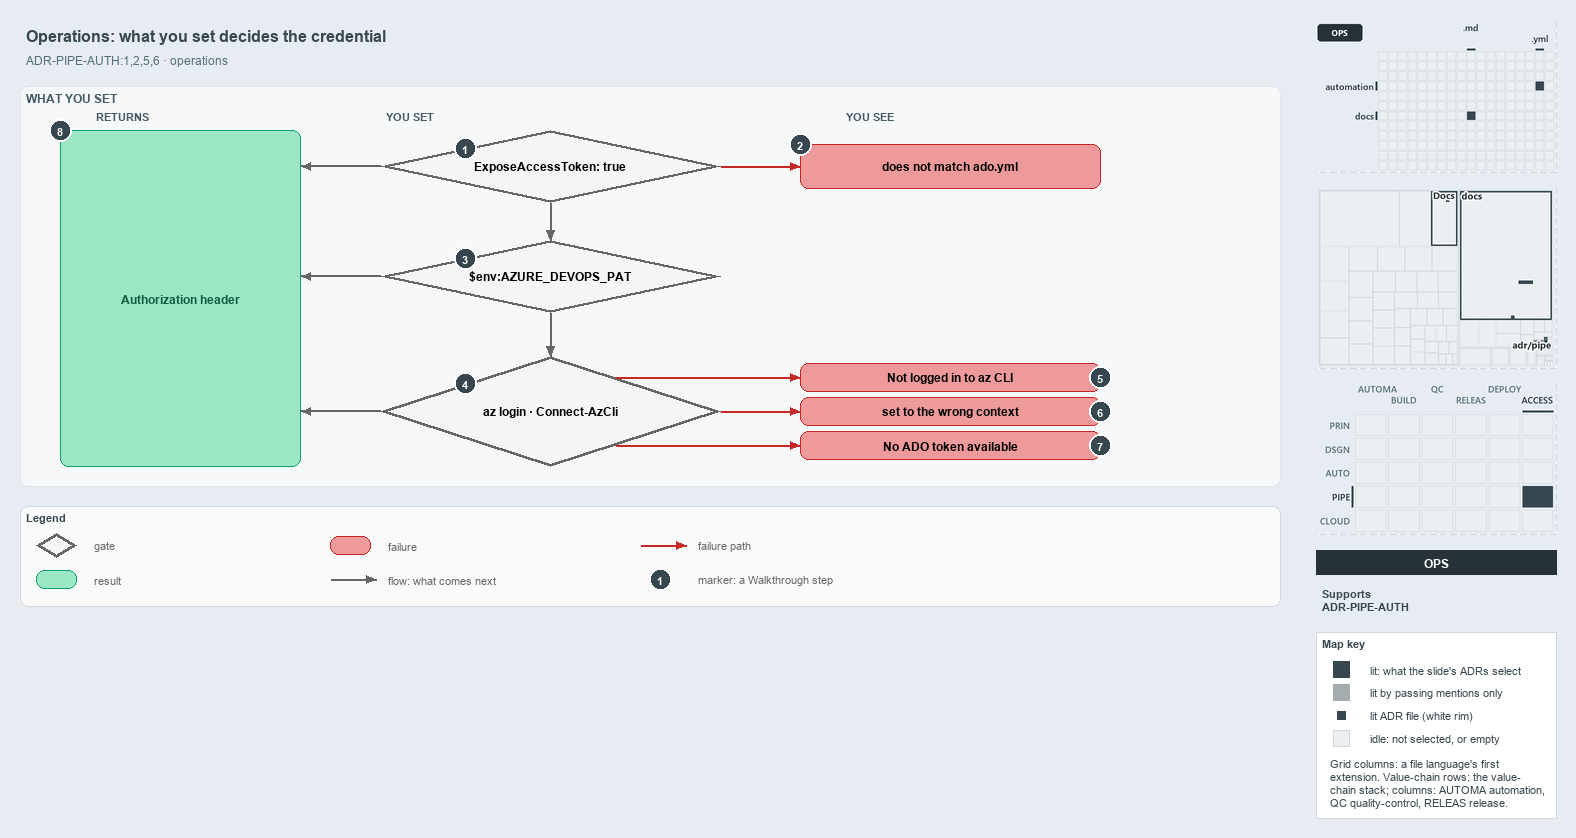

The diagram above was exported from draw.io. Its source (the exported page's mxGraphModel, read from the mxfile embedded in the PNG):
<mxGraphModel dx="1024" dy="768" grid="0" gridSize="10" guides="1" tooltips="1" connect="1" arrows="1" fold="1" page="1" pageScale="1" pageWidth="1572" pageHeight="620" background="#E6ECF2" math="0" shadow="0">
  <root>
    <mxCell id="0" />
    <mxCell id="1" parent="0" />
    <mxCell id="title" value="Operations: what you set decides the credential" style="text;html=1;align=left;verticalAlign=middle;fontSize=16;fontStyle=1;fontColor=#37474F;" vertex="1" parent="1">
      <mxGeometry x="20" y="14" width="1260" height="30" as="geometry" />
    </mxCell>
    <mxCell id="subtitle" value="ADR-PIPE-AUTH:1,2,5,6 &amp;#183; operations" style="text;html=1;align=left;verticalAlign=middle;fontSize=12;fontColor=#546E7A;" vertex="1" parent="1">
      <mxGeometry x="20" y="44" width="1240" height="20" as="geometry" />
    </mxCell>
    <mxCell id="band" value="WHAT YOU SET" style="rounded=1;html=1;arcSize=3;fillColor=#F6F8FA;strokeColor=#E1E4E8;verticalAlign=top;align=left;spacingLeft=8;fontStyle=1;fontSize=12;fontColor=#455A64;" vertex="1" parent="1">
      <mxGeometry x="20" y="80" width="1260" height="400" as="geometry" />
    </mxCell>
    <mxCell id="col-result" value="RETURNS" style="text;html=1;align=left;verticalAlign=middle;fontSize=11;fontStyle=1;fontColor=#455A64;" vertex="1" parent="1">
      <mxGeometry x="90" y="100" width="120" height="18" as="geometry" />
    </mxCell>
    <mxCell id="col-set" value="YOU SET" style="text;html=1;align=left;verticalAlign=middle;fontSize=11;fontStyle=1;fontColor=#455A64;" vertex="1" parent="1">
      <mxGeometry x="380" y="100" width="120" height="18" as="geometry" />
    </mxCell>
    <mxCell id="col-see" value="YOU SEE" style="text;html=1;align=left;verticalAlign=middle;fontSize=11;fontStyle=1;fontColor=#455A64;" vertex="1" parent="1">
      <mxGeometry x="840" y="100" width="120" height="18" as="geometry" />
    </mxCell>
    <mxCell id="g-expose" value="&lt;b&gt;ExposeAccessToken: true&lt;/b&gt;" style="rhombus;whiteSpace=wrap;html=1;fillColor=#f5f5f5;strokeColor=#666666;strokeWidth=3;fontSize=12;" vertex="1" parent="1">
      <mxGeometry x="380" y="124" width="340" height="72" as="geometry" />
    </mxCell>
    <mxCell id="mark-1" value="1" style="ellipse;html=1;fillColor=#37474F;strokeColor=#FFFFFF;strokeWidth=2;fontColor=#FFFFFF;fontStyle=1;fontSize=11;" vertex="1" parent="1">
      <mxGeometry x="454.0" y="131.0" width="22" height="22" as="geometry" />
    </mxCell>
    <mxCell id="g-pat" value="&lt;b&gt;$env:AZURE_DEVOPS_PAT&lt;/b&gt;" style="rhombus;whiteSpace=wrap;html=1;fillColor=#f5f5f5;strokeColor=#666666;strokeWidth=3;fontSize=12;" vertex="1" parent="1">
      <mxGeometry x="380" y="234" width="340" height="72" as="geometry" />
    </mxCell>
    <mxCell id="mark-3" value="3" style="ellipse;html=1;fillColor=#37474F;strokeColor=#FFFFFF;strokeWidth=2;fontColor=#FFFFFF;fontStyle=1;fontSize=11;" vertex="1" parent="1">
      <mxGeometry x="454.0" y="241.0" width="22" height="22" as="geometry" />
    </mxCell>
    <mxCell id="g-azlogin" value="&lt;b&gt;az login &amp;#183; Connect-AzCli&lt;/b&gt;" style="rhombus;whiteSpace=wrap;html=1;fillColor=#f5f5f5;strokeColor=#666666;strokeWidth=3;fontSize=12;" vertex="1" parent="1">
      <mxGeometry x="380" y="350" width="340" height="110" as="geometry" />
    </mxCell>
    <mxCell id="mark-4" value="4" style="ellipse;html=1;fillColor=#37474F;strokeColor=#FFFFFF;strokeWidth=2;fontColor=#FFFFFF;fontStyle=1;fontSize=11;" vertex="1" parent="1">
      <mxGeometry x="454.0" y="366.5" width="22" height="22" as="geometry" />
    </mxCell>
    <mxCell id="p-e-expose-pat-a" value="" style="text;html=1;strokeColor=none;fillColor=none;" vertex="1" parent="1">
      <mxGeometry x="550" y="196" width="1" height="1" as="geometry" />
    </mxCell>
    <mxCell id="p-e-expose-pat-b" value="" style="text;html=1;strokeColor=none;fillColor=none;" vertex="1" parent="1">
      <mxGeometry x="550" y="234" width="1" height="1" as="geometry" />
    </mxCell>
    <mxCell id="e-expose-pat" value="" style="edgeStyle=orthogonalEdgeStyle;rounded=1;html=1;fontSize=10;endArrow=block;strokeColor=#666666;" edge="1" parent="1" source="p-e-expose-pat-a" target="p-e-expose-pat-b">
      <mxGeometry relative="1" as="geometry" />
    </mxCell>
    <mxCell id="p-e-pat-azlogin-a" value="" style="text;html=1;strokeColor=none;fillColor=none;" vertex="1" parent="1">
      <mxGeometry x="550" y="306" width="1" height="1" as="geometry" />
    </mxCell>
    <mxCell id="p-e-pat-azlogin-b" value="" style="text;html=1;strokeColor=none;fillColor=none;" vertex="1" parent="1">
      <mxGeometry x="550" y="350" width="1" height="1" as="geometry" />
    </mxCell>
    <mxCell id="e-pat-azlogin" value="" style="edgeStyle=orthogonalEdgeStyle;rounded=1;html=1;fontSize=10;endArrow=block;strokeColor=#666666;" edge="1" parent="1" source="p-e-pat-azlogin-a" target="p-e-pat-azlogin-b">
      <mxGeometry relative="1" as="geometry" />
    </mxCell>
    <mxCell id="r-header" value="&lt;b&gt;Authorization header&lt;/b&gt;" style="rounded=1;whiteSpace=wrap;html=1;arcSize=20;fillColor=#9BE7C4;strokeColor=#0E9F6E;fontColor=#0B5C43;fontSize=12;" vertex="1" parent="1">
      <mxGeometry x="60" y="124" width="240" height="336" as="geometry" />
    </mxCell>
    <mxCell id="mark-8" value="8" style="ellipse;html=1;fillColor=#37474F;strokeColor=#FFFFFF;strokeWidth=2;fontColor=#FFFFFF;fontStyle=1;fontSize=11;" vertex="1" parent="1">
      <mxGeometry x="49" y="113" width="22" height="22" as="geometry" />
    </mxCell>
    <mxCell id="p-e-g-expose-header-a" value="" style="text;html=1;strokeColor=none;fillColor=none;" vertex="1" parent="1">
      <mxGeometry x="380" y="160" width="1" height="1" as="geometry" />
    </mxCell>
    <mxCell id="p-e-g-expose-header-b" value="" style="text;html=1;strokeColor=none;fillColor=none;" vertex="1" parent="1">
      <mxGeometry x="300" y="160" width="1" height="1" as="geometry" />
    </mxCell>
    <mxCell id="e-g-expose-header" value="" style="edgeStyle=orthogonalEdgeStyle;rounded=1;html=1;fontSize=10;endArrow=block;strokeColor=#666666;" edge="1" parent="1" source="p-e-g-expose-header-a" target="p-e-g-expose-header-b">
      <mxGeometry relative="1" as="geometry" />
    </mxCell>
    <mxCell id="p-e-g-pat-header-a" value="" style="text;html=1;strokeColor=none;fillColor=none;" vertex="1" parent="1">
      <mxGeometry x="380" y="270" width="1" height="1" as="geometry" />
    </mxCell>
    <mxCell id="p-e-g-pat-header-b" value="" style="text;html=1;strokeColor=none;fillColor=none;" vertex="1" parent="1">
      <mxGeometry x="300" y="270" width="1" height="1" as="geometry" />
    </mxCell>
    <mxCell id="e-g-pat-header" value="" style="edgeStyle=orthogonalEdgeStyle;rounded=1;html=1;fontSize=10;endArrow=block;strokeColor=#666666;" edge="1" parent="1" source="p-e-g-pat-header-a" target="p-e-g-pat-header-b">
      <mxGeometry relative="1" as="geometry" />
    </mxCell>
    <mxCell id="p-e-g-azlogin-header-a" value="" style="text;html=1;strokeColor=none;fillColor=none;" vertex="1" parent="1">
      <mxGeometry x="380" y="405" width="1" height="1" as="geometry" />
    </mxCell>
    <mxCell id="p-e-g-azlogin-header-b" value="" style="text;html=1;strokeColor=none;fillColor=none;" vertex="1" parent="1">
      <mxGeometry x="300" y="405" width="1" height="1" as="geometry" />
    </mxCell>
    <mxCell id="e-g-azlogin-header" value="" style="edgeStyle=orthogonalEdgeStyle;rounded=1;html=1;fontSize=10;endArrow=block;strokeColor=#666666;" edge="1" parent="1" source="p-e-g-azlogin-header-a" target="p-e-g-azlogin-header-b">
      <mxGeometry relative="1" as="geometry" />
    </mxCell>
    <mxCell id="f-collection" value="&lt;b&gt;does not match ado.yml&lt;/b&gt;" style="rounded=1;whiteSpace=wrap;html=1;arcSize=20;fillColor=#EF9A9A;strokeColor=#C62828;fontSize=12;" vertex="1" parent="1">
      <mxGeometry x="800" y="138" width="300" height="44" as="geometry" />
    </mxCell>
    <mxCell id="p-e-expose-collection-a" value="" style="text;html=1;strokeColor=none;fillColor=none;" vertex="1" parent="1">
      <mxGeometry x="720" y="160" width="1" height="1" as="geometry" />
    </mxCell>
    <mxCell id="p-e-expose-collection-b" value="" style="text;html=1;strokeColor=none;fillColor=none;" vertex="1" parent="1">
      <mxGeometry x="800" y="160" width="1" height="1" as="geometry" />
    </mxCell>
    <mxCell id="e-expose-collection" value="" style="edgeStyle=orthogonalEdgeStyle;rounded=1;html=1;fontSize=10;endArrow=block;strokeColor=#C62828;" edge="1" parent="1" source="p-e-expose-collection-a" target="p-e-expose-collection-b">
      <mxGeometry relative="1" as="geometry" />
    </mxCell>
    <mxCell id="mark-2" value="2" style="ellipse;html=1;fillColor=#37474F;strokeColor=#FFFFFF;strokeWidth=2;fontColor=#FFFFFF;fontStyle=1;fontSize=11;" vertex="1" parent="1">
      <mxGeometry x="789" y="127" width="22" height="22" as="geometry" />
    </mxCell>
    <mxCell id="f-notloggedin" value="&lt;b&gt;Not logged in to az CLI&lt;/b&gt;" style="rounded=1;whiteSpace=wrap;html=1;arcSize=20;fillColor=#EF9A9A;strokeColor=#C62828;fontSize=12;" vertex="1" parent="1">
      <mxGeometry x="800" y="357" width="300" height="28" as="geometry" />
    </mxCell>
    <mxCell id="p-e-azlogin-f-notloggedin-a" value="" style="text;html=1;strokeColor=none;fillColor=none;" vertex="1" parent="1">
      <mxGeometry x="615" y="371" width="1" height="1" as="geometry" />
    </mxCell>
    <mxCell id="p-e-azlogin-f-notloggedin-b" value="" style="text;html=1;strokeColor=none;fillColor=none;" vertex="1" parent="1">
      <mxGeometry x="800" y="371" width="1" height="1" as="geometry" />
    </mxCell>
    <mxCell id="e-azlogin-f-notloggedin" value="" style="edgeStyle=orthogonalEdgeStyle;rounded=1;html=1;fontSize=10;endArrow=block;strokeColor=#C62828;" edge="1" parent="1" source="p-e-azlogin-f-notloggedin-a" target="p-e-azlogin-f-notloggedin-b">
      <mxGeometry relative="1" as="geometry" />
    </mxCell>
    <mxCell id="mark-5" value="5" style="ellipse;html=1;fillColor=#37474F;strokeColor=#FFFFFF;strokeWidth=2;fontColor=#FFFFFF;fontStyle=1;fontSize=11;" vertex="1" parent="1">
      <mxGeometry x="1089" y="360" width="22" height="22" as="geometry" />
    </mxCell>
    <mxCell id="f-wrongcontext" value="&lt;b&gt;set to the wrong context&lt;/b&gt;" style="rounded=1;whiteSpace=wrap;html=1;arcSize=20;fillColor=#EF9A9A;strokeColor=#C62828;fontSize=12;" vertex="1" parent="1">
      <mxGeometry x="800" y="391" width="300" height="28" as="geometry" />
    </mxCell>
    <mxCell id="p-e-azlogin-f-wrongcontext-a" value="" style="text;html=1;strokeColor=none;fillColor=none;" vertex="1" parent="1">
      <mxGeometry x="720" y="405" width="1" height="1" as="geometry" />
    </mxCell>
    <mxCell id="p-e-azlogin-f-wrongcontext-b" value="" style="text;html=1;strokeColor=none;fillColor=none;" vertex="1" parent="1">
      <mxGeometry x="800" y="405" width="1" height="1" as="geometry" />
    </mxCell>
    <mxCell id="e-azlogin-f-wrongcontext" value="" style="edgeStyle=orthogonalEdgeStyle;rounded=1;html=1;fontSize=10;endArrow=block;strokeColor=#C62828;" edge="1" parent="1" source="p-e-azlogin-f-wrongcontext-a" target="p-e-azlogin-f-wrongcontext-b">
      <mxGeometry relative="1" as="geometry" />
    </mxCell>
    <mxCell id="mark-6" value="6" style="ellipse;html=1;fillColor=#37474F;strokeColor=#FFFFFF;strokeWidth=2;fontColor=#FFFFFF;fontStyle=1;fontSize=11;" vertex="1" parent="1">
      <mxGeometry x="1089" y="394" width="22" height="22" as="geometry" />
    </mxCell>
    <mxCell id="f-notoken" value="&lt;b&gt;No ADO token available&lt;/b&gt;" style="rounded=1;whiteSpace=wrap;html=1;arcSize=20;fillColor=#EF9A9A;strokeColor=#C62828;fontSize=12;" vertex="1" parent="1">
      <mxGeometry x="800" y="425" width="300" height="28" as="geometry" />
    </mxCell>
    <mxCell id="p-e-azlogin-f-notoken-a" value="" style="text;html=1;strokeColor=none;fillColor=none;" vertex="1" parent="1">
      <mxGeometry x="615" y="439" width="1" height="1" as="geometry" />
    </mxCell>
    <mxCell id="p-e-azlogin-f-notoken-b" value="" style="text;html=1;strokeColor=none;fillColor=none;" vertex="1" parent="1">
      <mxGeometry x="800" y="439" width="1" height="1" as="geometry" />
    </mxCell>
    <mxCell id="e-azlogin-f-notoken" value="" style="edgeStyle=orthogonalEdgeStyle;rounded=1;html=1;fontSize=10;endArrow=block;strokeColor=#C62828;" edge="1" parent="1" source="p-e-azlogin-f-notoken-a" target="p-e-azlogin-f-notoken-b">
      <mxGeometry relative="1" as="geometry" />
    </mxCell>
    <mxCell id="mark-7" value="7" style="ellipse;html=1;fillColor=#37474F;strokeColor=#FFFFFF;strokeWidth=2;fontColor=#FFFFFF;fontStyle=1;fontSize=11;" vertex="1" parent="1">
      <mxGeometry x="1089" y="428" width="22" height="22" as="geometry" />
    </mxCell>
    <mxCell id="legend" value="&lt;b&gt;Legend&lt;/b&gt;" style="rounded=1;whiteSpace=wrap;html=1;arcSize=6;fillColor=#FAFAFA;strokeColor=#CFD8DC;align=left;verticalAlign=top;spacing=8;fontSize=11;fontColor=#37474F;" vertex="1" parent="1">
      <mxGeometry x="20" y="500" width="1260" height="100" as="geometry" />
    </mxCell>
    <mxCell id="legend-0" value="" style="rhombus;whiteSpace=wrap;html=1;fillColor=#f5f5f5;strokeColor=#666666;strokeWidth=3;" vertex="1" parent="1">
      <mxGeometry x="36.0" y="527.0" width="40" height="24" as="geometry" />
    </mxCell>
    <mxCell id="legend-0-text" value="gate" style="text;html=1;align=left;verticalAlign=middle;fontSize=11;fontColor=#666666;" vertex="1" parent="1">
      <mxGeometry x="88" y="529" width="240" height="20" as="geometry" />
    </mxCell>
    <mxCell id="legend-1" value="" style="rounded=1;whiteSpace=wrap;html=1;arcSize=20;fillColor=#9BE7C4;strokeColor=#0E9F6E;" vertex="1" parent="1">
      <mxGeometry x="36.0" y="564.0" width="40" height="18" as="geometry" />
    </mxCell>
    <mxCell id="legend-1-text" value="result" style="text;html=1;align=left;verticalAlign=middle;fontSize=11;fontColor=#666666;" vertex="1" parent="1">
      <mxGeometry x="88" y="563" width="240" height="20" as="geometry" />
    </mxCell>
    <mxCell id="legend-2" value="" style="rounded=1;whiteSpace=wrap;html=1;arcSize=20;fillColor=#EF9A9A;strokeColor=#C62828;" vertex="1" parent="1">
      <mxGeometry x="330.0" y="530.0" width="40" height="18" as="geometry" />
    </mxCell>
    <mxCell id="legend-2-text" value="failure" style="text;html=1;align=left;verticalAlign=middle;fontSize=11;fontColor=#666666;" vertex="1" parent="1">
      <mxGeometry x="382" y="529" width="240" height="20" as="geometry" />
    </mxCell>
    <mxCell id="legend-3-a" value="" style="text;html=1;strokeColor=none;fillColor=none;" vertex="1" parent="1">
      <mxGeometry x="330" y="573" width="1" height="1" as="geometry" />
    </mxCell>
    <mxCell id="legend-3-b" value="" style="text;html=1;strokeColor=none;fillColor=none;" vertex="1" parent="1">
      <mxGeometry x="376" y="573" width="1" height="1" as="geometry" />
    </mxCell>
    <mxCell id="legend-3" value="" style="edgeStyle=orthogonalEdgeStyle;rounded=1;html=1;fontSize=10;endArrow=block;strokeColor=#666666;" edge="1" parent="1" source="legend-3-a" target="legend-3-b">
      <mxGeometry relative="1" as="geometry" />
    </mxCell>
    <mxCell id="legend-3-text" value="flow: what comes next" style="text;html=1;align=left;verticalAlign=middle;fontSize=11;fontColor=#666666;" vertex="1" parent="1">
      <mxGeometry x="382" y="563" width="240" height="20" as="geometry" />
    </mxCell>
    <mxCell id="legend-4-a" value="" style="text;html=1;strokeColor=none;fillColor=none;" vertex="1" parent="1">
      <mxGeometry x="640" y="539" width="1" height="1" as="geometry" />
    </mxCell>
    <mxCell id="legend-4-b" value="" style="text;html=1;strokeColor=none;fillColor=none;" vertex="1" parent="1">
      <mxGeometry x="686" y="539" width="1" height="1" as="geometry" />
    </mxCell>
    <mxCell id="legend-4" value="" style="edgeStyle=orthogonalEdgeStyle;rounded=1;html=1;fontSize=10;endArrow=block;strokeColor=#C62828;" edge="1" parent="1" source="legend-4-a" target="legend-4-b">
      <mxGeometry relative="1" as="geometry" />
    </mxCell>
    <mxCell id="legend-4-text" value="failure path" style="text;html=1;align=left;verticalAlign=middle;fontSize=11;fontColor=#666666;" vertex="1" parent="1">
      <mxGeometry x="692" y="529" width="240" height="20" as="geometry" />
    </mxCell>
    <mxCell id="legend-5" value="1" style="ellipse;html=1;fillColor=#37474F;strokeColor=#FFFFFF;strokeWidth=2;fontColor=#FFFFFF;fontStyle=1;fontSize=11;" vertex="1" parent="1">
      <mxGeometry x="649" y="562" width="22" height="22" as="geometry" />
    </mxCell>
    <mxCell id="legend-5-text" value="marker: a Walkthrough step" style="text;html=1;align=left;verticalAlign=middle;fontSize=11;fontColor=#666666;" vertex="1" parent="1">
      <mxGeometry x="692" y="563" width="240" height="20" as="geometry" />
    </mxCell>
    <mxCell id="minimap-grid" value="" style="shape=image;html=1;imageAspect=0;aspect=fixed;verticalLabelPosition=bottom;strokeColor=#CFD8DC;dashed=1;fillColor=#FAFAFA;image=data:image/png,(base64 omitted: 7276 chars);" vertex="1" parent="1">
      <mxGeometry x="1316" y="16" width="240" height="150" as="geometry" />
    </mxCell>
    <mxCell id="minimap-tree" value="" style="shape=image;html=1;imageAspect=0;aspect=fixed;verticalLabelPosition=bottom;strokeColor=#CFD8DC;dashed=1;fillColor=#FAFAFA;image=data:image/png,(base64 omitted: 9188 chars);" vertex="1" parent="1">
      <mxGeometry x="1316" y="182" width="240" height="180" as="geometry" />
    </mxCell>
    <mxCell id="minimap-chain" value="" style="shape=image;html=1;imageAspect=0;aspect=fixed;verticalLabelPosition=bottom;strokeColor=#CFD8DC;dashed=1;fillColor=#FAFAFA;image=data:image/png,(base64 omitted: 14152 chars);" vertex="1" parent="1">
      <mxGeometry x="1316" y="378" width="240" height="150" as="geometry" />
    </mxCell>
    <mxCell id="lens-badge" value="OPS" style="rounded=0;whiteSpace=wrap;html=1;align=center;verticalAlign=middle;fontSize=12;fontStyle=1;fontColor=#FFFFFF;fillColor=#263238;strokeColor=none;" vertex="1" parent="1">
      <mxGeometry x="1316" y="544" width="240" height="24" as="geometry" />
    </mxCell>
    <mxCell id="supports" value="&lt;b&gt;Supports&lt;/b&gt;&lt;br&gt;ADR-PIPE-AUTH" style="text;html=1;whiteSpace=wrap;align=left;verticalAlign=top;fontSize=11;fontColor=#37474F;" vertex="1" parent="1">
      <mxGeometry x="1316" y="576" width="240" height="38" as="geometry" />
    </mxCell>
    <mxCell id="mapkey" value="&lt;b&gt;Map key&lt;/b&gt;" style="rounded=0;whiteSpace=wrap;html=1;align=left;verticalAlign=top;fontSize=11;fontColor=#37474F;fillColor=#FFFFFF;strokeColor=#CFD8DC;spacingLeft=8;spacingTop=2;" vertex="1" parent="1">
      <mxGeometry x="1316" y="626" width="240" height="186" as="geometry" />
    </mxCell>
    <mxCell id="mapkey-lit" value="" style="rounded=0;html=1;fillColor=#37474F;strokeColor=#37474F;" vertex="1" parent="1">
      <mxGeometry x="1333.0" y="655.0" width="16" height="16" as="geometry" />
    </mxCell>
    <mxCell id="mapkey-lit-text" value="lit: what the slide's ADRs select" style="text;html=1;align=left;verticalAlign=middle;fontSize=11;fontColor=#37474F;" vertex="1" parent="1">
      <mxGeometry x="1364" y="653" width="184" height="20" as="geometry" />
    </mxCell>
    <mxCell id="mapkey-touched" value="" style="rounded=0;html=1;fillColor=#A4ACB0;strokeColor=#A4ACB0;" vertex="1" parent="1">
      <mxGeometry x="1333.0" y="678.0" width="16" height="16" as="geometry" />
    </mxCell>
    <mxCell id="mapkey-touched-text" value="lit by passing mentions only" style="text;html=1;align=left;verticalAlign=middle;fontSize=11;fontColor=#37474F;" vertex="1" parent="1">
      <mxGeometry x="1364" y="676" width="184" height="20" as="geometry" />
    </mxCell>
    <mxCell id="mapkey-adr" value="" style="rounded=0;html=1;fillColor=#37474F;strokeColor=#FFFFFF;strokeWidth=2;" vertex="1" parent="1">
      <mxGeometry x="1335.0" y="703.0" width="12" height="12" as="geometry" />
    </mxCell>
    <mxCell id="mapkey-adr-text" value="lit ADR file (white rim)" style="text;html=1;align=left;verticalAlign=middle;fontSize=11;fontColor=#37474F;" vertex="1" parent="1">
      <mxGeometry x="1364" y="699" width="184" height="20" as="geometry" />
    </mxCell>
    <mxCell id="mapkey-idle" value="" style="rounded=0;html=1;fillColor=#ECEFF1;strokeColor=#CFD8DC;" vertex="1" parent="1">
      <mxGeometry x="1333.0" y="724.0" width="16" height="16" as="geometry" />
    </mxCell>
    <mxCell id="mapkey-idle-text" value="idle: not selected, or empty" style="text;html=1;align=left;verticalAlign=middle;fontSize=11;fontColor=#37474F;" vertex="1" parent="1">
      <mxGeometry x="1364" y="722" width="184" height="20" as="geometry" />
    </mxCell>
    <mxCell id="mapkey-codes" value="Grid columns: a file language's first&lt;br&gt;extension. Value-chain rows: the value-&lt;br&gt;chain stack; columns: AUTOMA automation,&lt;br&gt;QC quality-control, RELEAS release." style="text;html=1;align=left;verticalAlign=top;whiteSpace=wrap;fontSize=11;fontColor=#37474F;" vertex="1" parent="1">
      <mxGeometry x="1324" y="746" width="224" height="60" as="geometry" />
    </mxCell>
  </root>
</mxGraphModel>